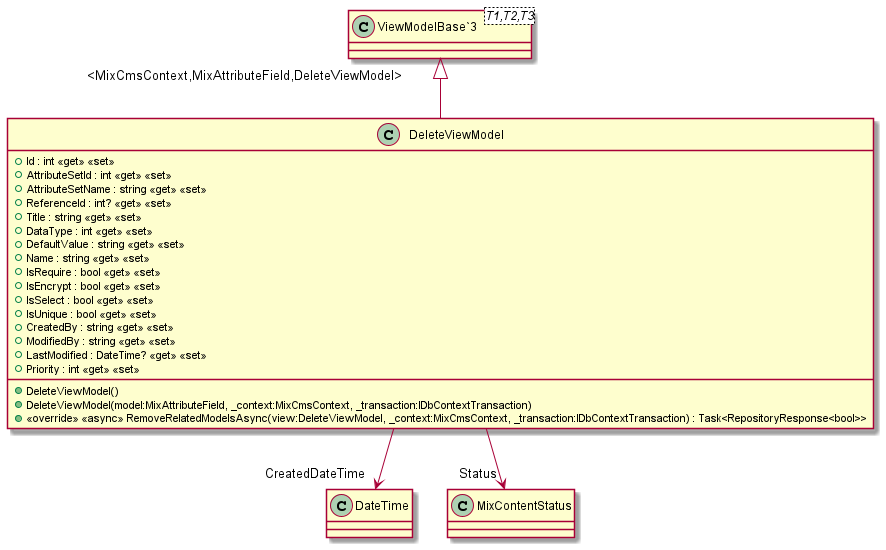

The diagram above was rendered by PlantUML. Its source (embedded in the PNG):
@startuml
class DeleteViewModel {
    + Id : int <<get>> <<set>>
    + AttributeSetId : int <<get>> <<set>>
    + AttributeSetName : string <<get>> <<set>>
    + ReferenceId : int? <<get>> <<set>>
    + Title : string <<get>> <<set>>
    + DataType : int <<get>> <<set>>
    + DefaultValue : string <<get>> <<set>>
    + Name : string <<get>> <<set>>
    + IsRequire : bool <<get>> <<set>>
    + IsEncrypt : bool <<get>> <<set>>
    + IsSelect : bool <<get>> <<set>>
    + IsUnique : bool <<get>> <<set>>
    + CreatedBy : string <<get>> <<set>>
    + ModifiedBy : string <<get>> <<set>>
    + LastModified : DateTime? <<get>> <<set>>
    + Priority : int <<get>> <<set>>
    + DeleteViewModel()
    + DeleteViewModel(model:MixAttributeField, _context:MixCmsContext, _transaction:IDbContextTransaction)
    + <<override>> <<async>> RemoveRelatedModelsAsync(view:DeleteViewModel, _context:MixCmsContext, _transaction:IDbContextTransaction) : Task<RepositoryResponse<bool>>
}
class "ViewModelBase`3"<T1,T2,T3> {
}
"ViewModelBase`3" "<MixCmsContext,MixAttributeField,DeleteViewModel>" <|-- DeleteViewModel
DeleteViewModel --> "CreatedDateTime" DateTime
DeleteViewModel --> "Status" MixContentStatus
@enduml